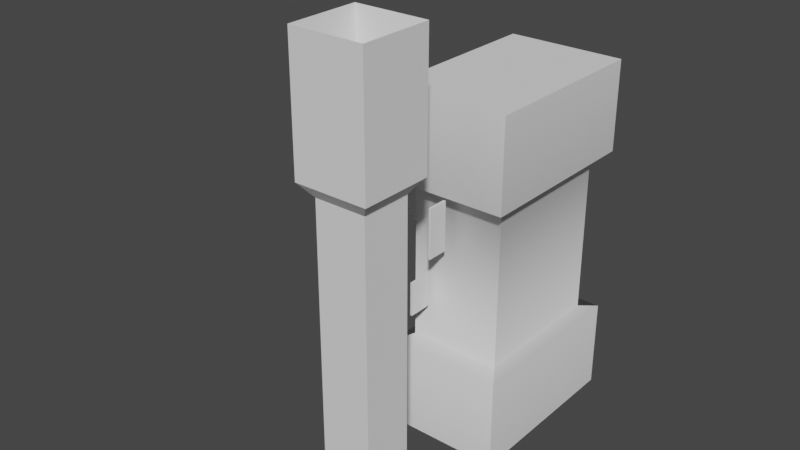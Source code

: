 # Source: Bldg_Skyscraper_01.blend  (saved by Blender 2.82.7; exported with 4.5.12 LTS)
import bpy
from mathutils import Matrix  # noqa: F401  (used for matrix-valued properties, if any)

bpy.ops.wm.read_factory_settings(use_empty=True)
scene = bpy.context.scene
scene.name = 'Scene'

# ---- collections
col_collection = bpy.data.collections.new('Collection'); scene.collection.children.link(col_collection)

# ---- world
world_world = bpy.data.worlds.new('World'); scene.world = world_world
world_world.use_nodes = True; world_world.node_tree.nodes.clear()
_N = world_world.node_tree.nodes; _L = world_world.node_tree.links
n0 = _N.new('ShaderNodeOutputWorld'); n0.name = 'World Output'; n0.location = (300, 300)
n1 = _N.new('ShaderNodeBackground'); n1.name = 'Background'; n1.location = (10, 300)
n1.inputs[0].default_value = (0.05088, 0.05088, 0.05088, 1.0)
_L.new(n1.outputs[0], n0.inputs[0])
n0.is_active_output = True
world_world.color = (0.05088, 0.05088, 0.05088)
world_world.use_sun_shadow = False
world_world.sun_shadow_jitter_overblur = 0.0

# ---- meshes
me_cube_013 = bpy.data.meshes.new('Cube.013')
me_cube_013.from_pydata([(-100.0, -100.0, 100.0), (-100.0, 100.0, 100.0), (-100.0, -100.0, -100.0), (-100.0, 100.0, -100.0), (100.0, -100.0, 100.0), (100.0, 100.0, 100.0), (100.0, -100.0, -100.0), (100.0, 100.0, -100.0), (-100.0, 48.46, 100.0), (-78.93, 45.94, 78.93), (-78.93, -45.94, 78.93), (-100.0, -48.46, 100.0), (-100.0, -48.46, -100.0), (-78.93, -45.94, -78.93), (-78.93, 45.94, -78.93), (-100.0, 48.46, -100.0), (100.0, -48.46, -100.0), (78.93, -45.94, -78.93), (78.93, 45.94, -78.93), (100.0, 48.46, -100.0), (100.0, -48.46, 100.0), (78.93, -45.94, 78.93), (78.93, 45.94, 78.93), (100.0, 48.46, 100.0)], [], [(0, 11, 12, 2), (19, 7, 5, 23), (14, 18, 17, 13), (2, 6, 4, 0), (7, 3, 1, 5), (15, 3, 7, 19), (18, 22, 21, 17), (4, 20, 11, 0), (9, 14, 13, 10), (6, 16, 20, 4), (2, 12, 16, 6), (8, 1, 3, 15), (22, 9, 10, 21), (23, 8, 9, 22), (11, 20, 21, 10), (19, 23, 22, 18), (20, 16, 17, 21), (15, 19, 18, 14), (16, 12, 13, 17), (8, 15, 14, 9), (12, 11, 10, 13), (23, 5, 1, 8)])
me_cube_013.polygons.foreach_set('use_smooth', [True] * 22)
_k = set([(0, 2), (0, 4), (0, 11), (1, 3), (1, 5), (1, 8), (2, 6), (2, 12), (3, 7), (3, 15), (4, 6), (4, 20), (5, 7), (5, 23), (6, 16), (7, 19), (8, 9), (9, 10), (10, 11), (12, 13), (13, 14), (14, 15), (16, 17), (17, 18), (18, 19), (20, 21), (21, 22), (22, 23)])
me_cube_013.attributes.new('sharp_edge', 'BOOLEAN', 'EDGE').data.foreach_set('value', [ (min(e.vertices), max(e.vertices)) in _k for e in me_cube_013.edges])
_uv = me_cube_013.uv_layers.new(name='UVMap')
_uv.uv.foreach_set('vector', [0.375, 0.0, 0.4394, 0.0, 0.4394, 0.25, 0.375, 0.25, 0.5606, 0.5, 0.625, 0.5, 0.625, 0.75, 0.5606, 0.75, 0.5361, 0.25, 0.5361, 0.5, 0.4639, 0.5, 0.4639, 0.25, 0.125, 0.5, 0.375, 0.5, 0.375, 0.75, 0.125, 0.75, 0.625, 0.5, 0.875, 0.5, 0.875, 0.75, 0.625, 0.75, 0.5606, 0.25, 0.625, 0.25, 0.625, 0.5, 0.5606, 0.5, 0.5361, 0.5, 0.5361, 0.75, 0.4639, 0.75, 0.4639, 0.5, 0.375, 0.75, 0.4394, 0.75, 0.4394, 1.0, 0.375, 1.0, 0.5361, 0.0, 0.5361, 0.25, 0.4639, 0.25, 0.4639, 0.0, 0.375, 0.5, 0.4394, 0.5, 0.4394, 0.75, 0.375, 0.75, 0.375, 0.25, 0.4394, 0.25, 0.4394, 0.5, 0.375, 0.5, 0.5606, 0.0, 0.625, 0.0, 0.625, 0.25, 0.5606, 0.25, 0.5361, 0.75, 0.5361, 1.0, 0.4639, 1.0, 0.4639, 0.75, 0.5606, 0.75, 0.5606, 1.0, 0.5361, 1.0, 0.5361, 0.75, 0.4394, 1.0, 0.4394, 0.75, 0.4639, 0.75, 0.4639, 1.0, 0.5606, 0.5, 0.5606, 0.75, 0.5361, 0.75, 0.5361, 0.5, 0.4394, 0.75, 0.4394, 0.5, 0.4639, 0.5, 0.4639, 0.75, 0.5606, 0.25, 0.5606, 0.5, 0.5361, 0.5, 0.5361, 0.25, 0.4394, 0.5, 0.4394, 0.25, 0.4639, 0.25, 0.4639, 0.5, 0.5606, 0.0, 0.5606, 0.25, 0.5361, 0.25, 0.5361, 0.0, 0.4394, 0.25, 0.4394, 0.0, 0.4639, 0.0, 0.4639, 0.25, 0.5606, 0.75, 0.625, 0.75, 0.625, 1.0, 0.5606, 1.0])
me_cube_013.use_remesh_fix_poles = True
me_cube_013.use_remesh_preserve_attributes = False
me_cube_013.use_mirror_vertex_groups = False
me_cube_013.update()
me_cube_013.normals_split_custom_set([tuple(v) for v in zip(*[iter([-1.0, 0.0, 0.0, -0.9048, 0.4259, 1.379e-08, -0.9048, 0.4259, 1.379e-08, -1.0, 0.0, 0.0, 0.9048, -0.4259, -1.379e-08, 1.0, 0.0, 0.0, 1.0, 0.0, 0.0, 0.9048, -0.4259, -1.379e-08, 0.0, -0.784, -0.6208, 0.0, -0.784, -0.6208, 0.0, 0.784, -0.6208, 0.0, 0.784, -0.6208, 0.0, -1.0, 0.0, 0.0, -1.0, 0.0, 0.0, -1.0, 0.0, 0.0, -1.0, 0.0, 0.0, 1.0, 0.0, 0.0, 1.0, 0.0, 0.0, 1.0, 0.0, 0.0, 1.0, 0.0, 0.0, -0.4259, -0.9048, 0.0, 0.0, -1.0, 0.0, 0.0, -1.0, 0.0, -0.4259, -0.9048, 0.6208, -0.784, -2.538e-08, 0.6208, -0.784, -2.538e-08, 0.6208, 0.784, 2.538e-08, 0.6208, 0.784, 2.538e-08, 0.0, 0.0, 1.0, 0.0, 0.4259, 0.9048, 0.0, 0.4259, 0.9048, 0.0, 0.0, 1.0, -0.6208, -0.784, -2.538e-08, -0.6208, -0.784, -2.538e-08, -0.6208, 0.784, 2.538e-08, -0.6208, 0.784, 2.538e-08, 1.0, 0.0, 0.0, 0.9048, 0.4259, 1.379e-08, 0.9048, 0.4259, 1.379e-08, 1.0, 0.0, 0.0, 0.0, 0.0, -1.0, 0.0, 0.4259, -0.9048, 0.0, 0.4259, -0.9048, 0.0, 0.0, -1.0, -0.9048, -0.4259, -1.379e-08, -1.0, 0.0, 0.0, -1.0, 0.0, 0.0, -0.9048, -0.4259, -1.379e-08, 0.0, -0.784, 0.6208, 0.0, -0.784, 0.6208, 0.0, 0.784, 0.6208, 0.0, 0.784, 0.6208, 0.0, -0.4259, 0.9048, 0.0, -0.4259, 0.9048, 0.0, -0.784, 0.6208, 0.0, -0.784, 0.6208, 0.0, 0.4259, 0.9048, 0.0, 0.4259, 0.9048, 0.0, 0.784, 0.6208, 0.0, 0.784, 0.6208, 0.9048, -0.4259, -1.379e-08, 0.9048, -0.4259, -1.379e-08, 0.6208, -0.784, -2.538e-08, 0.6208, -0.784, -2.538e-08, 0.9048, 0.4259, 1.379e-08, 0.9048, 0.4259, 1.379e-08, 0.6208, 0.784, 2.538e-08, 0.6208, 0.784, 2.538e-08, 0.0, -0.4259, -0.9048, 0.0, -0.4259, -0.9048, 0.0, -0.784, -0.6208, 0.0, -0.784, -0.6208, 0.0, 0.4259, -0.9048, 0.0, 0.4259, -0.9048, 0.0, 0.784, -0.6208, 0.0, 0.784, -0.6208, -0.9048, -0.4259, -1.379e-08, -0.9048, -0.4259, -1.379e-08, -0.6208, -0.784, -2.538e-08, -0.6208, -0.784, -2.538e-08, -0.9048, 0.4259, 1.379e-08, -0.9048, 0.4259, 1.379e-08, -0.6208, 0.784, 2.538e-08, -0.6208, 0.784, 2.538e-08, 0.0, -0.4259, 0.9048, 0.0, 0.0, 1.0, 0.0, 0.0, 1.0, 0.0, -0.4259, 0.9048])] * 3)])
me_cube = bpy.data.meshes.new('Cube')
me_cube.from_pydata([(-1.0, -1.0, -1.0), (-1.0, -1.0, 1.0), (-1.0, 1.0, -1.0), (-1.0, 1.0, 1.0), (1.0, -1.0, -1.0), (1.0, -1.0, 1.0), (1.0, 1.0, -1.0), (1.0, 1.0, 1.0)], [], [(0, 1, 3, 2), (2, 3, 7, 6), (6, 7, 5, 4), (4, 5, 1, 0), (2, 6, 4, 0), (7, 3, 1, 5)])
_uv = me_cube.uv_layers.new(name='UVMap')
_uv.uv.foreach_set('vector', [0.375, 0.0, 0.625, 0.0, 0.625, 0.25, 0.375, 0.25, 0.375, 0.25, 0.625, 0.25, 0.625, 0.5, 0.375, 0.5, 0.375, 0.5, 0.625, 0.5, 0.625, 0.75, 0.375, 0.75, 0.375, 0.75, 0.625, 0.75, 0.625, 1.0, 0.375, 1.0, 0.125, 0.5, 0.375, 0.5, 0.375, 0.75, 0.125, 0.75, 0.625, 0.5, 0.875, 0.5, 0.875, 0.75, 0.625, 0.75])
me_cube.use_remesh_fix_poles = True
me_cube.use_remesh_preserve_attributes = False
me_cube.use_mirror_vertex_groups = False
me_cube.update()
me_cube_001 = bpy.data.meshes.new('Cube.001')
me_cube_001.from_pydata([(-1.0, -1.0, -1.0), (-1.0, -1.0, 1.0), (-1.0, 1.0, -1.0), (-1.0, 1.0, 1.0), (1.0, -1.0, -1.0), (1.0, -1.0, 1.0), (1.0, 1.0, -1.0), (1.0, 1.0, 1.0)], [], [(0, 1, 3, 2), (2, 3, 7, 6), (6, 7, 5, 4), (4, 5, 1, 0), (2, 6, 4, 0), (7, 3, 1, 5)])
_uv = me_cube_001.uv_layers.new(name='UVMap')
_uv.uv.foreach_set('vector', [0.375, 0.0, 0.625, 0.0, 0.625, 0.25, 0.375, 0.25, 0.375, 0.25, 0.625, 0.25, 0.625, 0.5, 0.375, 0.5, 0.375, 0.5, 0.625, 0.5, 0.625, 0.75, 0.375, 0.75, 0.375, 0.75, 0.625, 0.75, 0.625, 1.0, 0.375, 1.0, 0.125, 0.5, 0.375, 0.5, 0.375, 0.75, 0.125, 0.75, 0.625, 0.5, 0.875, 0.5, 0.875, 0.75, 0.625, 0.75])
me_cube_001.use_remesh_fix_poles = True
me_cube_001.use_remesh_preserve_attributes = False
me_cube_001.use_mirror_vertex_groups = False
me_cube_001.update()
me_cube_002 = bpy.data.meshes.new('Cube.002')
me_cube_002.from_pydata([(-2.787, -0.2734, -6.554), (-2.787, -0.2734, 6.554), (-2.787, 0.2734, -6.554), (-2.787, 0.2734, 6.554), (2.787, -0.2734, -6.554), (2.787, -0.2734, 6.554), (2.787, 0.2734, -6.554), (2.787, 0.2734, 6.554)], [], [(0, 1, 3, 2), (2, 3, 7, 6), (6, 7, 5, 4), (4, 5, 1, 0), (2, 6, 4, 0), (7, 3, 1, 5)])
_uv = me_cube_002.uv_layers.new(name='UVMap')
_uv.uv.foreach_set('vector', [0.375, 0.0, 0.625, 0.0, 0.625, 0.25, 0.375, 0.25, 0.375, 0.25, 0.625, 0.25, 0.625, 0.5, 0.375, 0.5, 0.375, 0.5, 0.625, 0.5, 0.625, 0.75, 0.375, 0.75, 0.375, 0.75, 0.625, 0.75, 0.625, 1.0, 0.375, 1.0, 0.125, 0.5, 0.375, 0.5, 0.375, 0.75, 0.125, 0.75, 0.625, 0.5, 0.875, 0.5, 0.875, 0.75, 0.625, 0.75])
me_cube_002.use_remesh_fix_poles = True
me_cube_002.use_remesh_preserve_attributes = False
me_cube_002.use_mirror_vertex_groups = False
me_cube_002.update()
me_cube_003 = bpy.data.meshes.new('Cube.003')
me_cube_003.from_pydata([(-2.787, -0.2734, -6.554), (-2.787, -0.2734, 6.554), (-2.787, 0.2734, -6.554), (-2.787, 0.2734, 6.554), (2.787, -0.2734, -6.554), (2.787, -0.2734, 6.554), (2.787, 0.2734, -6.554), (2.787, 0.2734, 6.554)], [], [(0, 1, 3, 2), (2, 3, 7, 6), (6, 7, 5, 4), (4, 5, 1, 0), (2, 6, 4, 0), (7, 3, 1, 5)])
_uv = me_cube_003.uv_layers.new(name='UVMap')
_uv.uv.foreach_set('vector', [0.375, 0.0, 0.625, 0.0, 0.625, 0.25, 0.375, 0.25, 0.375, 0.25, 0.625, 0.25, 0.625, 0.5, 0.375, 0.5, 0.375, 0.5, 0.625, 0.5, 0.625, 0.75, 0.375, 0.75, 0.375, 0.75, 0.625, 0.75, 0.625, 1.0, 0.375, 1.0, 0.125, 0.5, 0.375, 0.5, 0.375, 0.75, 0.125, 0.75, 0.625, 0.5, 0.875, 0.5, 0.875, 0.75, 0.625, 0.75])
me_cube_003.use_remesh_fix_poles = True
me_cube_003.use_remesh_preserve_attributes = False
me_cube_003.use_mirror_vertex_groups = False
me_cube_003.update()
me_cube_005 = bpy.data.meshes.new('Cube.005')
me_cube_005.from_pydata([(-1.0, -1.0, -1.0), (-1.0, -1.0, 1.0), (-1.0, 1.0, -1.0), (-1.0, 1.0, 1.0), (1.0, -1.0, -1.0), (1.0, -1.0, 1.0), (1.0, 1.0, -1.0), (1.0, 1.0, 1.0)], [], [(0, 1, 3, 2), (2, 3, 7, 6), (6, 7, 5, 4), (4, 5, 1, 0), (2, 6, 4, 0), (7, 3, 1, 5)])
_uv = me_cube_005.uv_layers.new(name='UVMap')
_uv.uv.foreach_set('vector', [0.375, 0.0, 0.625, 0.0, 0.625, 0.25, 0.375, 0.25, 0.375, 0.25, 0.625, 0.25, 0.625, 0.5, 0.375, 0.5, 0.375, 0.5, 0.625, 0.5, 0.625, 0.75, 0.375, 0.75, 0.375, 0.75, 0.625, 0.75, 0.625, 1.0, 0.375, 1.0, 0.125, 0.5, 0.375, 0.5, 0.375, 0.75, 0.125, 0.75, 0.625, 0.5, 0.875, 0.5, 0.875, 0.75, 0.625, 0.75])
me_cube_005.use_remesh_fix_poles = True
me_cube_005.use_remesh_preserve_attributes = False
me_cube_005.use_mirror_vertex_groups = False
me_cube_005.update()
me_cube_006 = bpy.data.meshes.new('Cube.006')
me_cube_006.from_pydata([(-1.0, -1.0, -1.0), (-1.0, -1.0, 1.0), (-1.0, 1.0, -1.0), (-1.0, 1.0, 1.0), (1.0, -1.0, -1.0), (1.0, -1.0, 1.0), (1.0, 1.0, -1.0), (1.0, 1.0, 1.0)], [], [(0, 1, 3, 2), (2, 3, 7, 6), (6, 7, 5, 4), (4, 5, 1, 0), (2, 6, 4, 0), (7, 3, 1, 5)])
_uv = me_cube_006.uv_layers.new(name='UVMap')
_uv.uv.foreach_set('vector', [0.375, 0.0, 0.625, 0.0, 0.625, 0.25, 0.375, 0.25, 0.375, 0.25, 0.625, 0.25, 0.625, 0.5, 0.375, 0.5, 0.375, 0.5, 0.625, 0.5, 0.625, 0.75, 0.375, 0.75, 0.375, 0.75, 0.625, 0.75, 0.625, 1.0, 0.375, 1.0, 0.125, 0.5, 0.375, 0.5, 0.375, 0.75, 0.125, 0.75, 0.625, 0.5, 0.875, 0.5, 0.875, 0.75, 0.625, 0.75])
me_cube_006.use_remesh_fix_poles = True
me_cube_006.use_remesh_preserve_attributes = False
me_cube_006.use_mirror_vertex_groups = False
me_cube_006.update()
me_cube_007 = bpy.data.meshes.new('Cube.007')
me_cube_007.from_pydata([(-1.0, -1.0, -1.0), (-1.0, -1.0, 1.0), (-1.0, 1.0, -1.0), (-1.0, 1.0, 1.0), (1.0, -1.0, -1.0), (1.0, -1.0, 1.0), (1.0, 1.0, -1.0), (1.0, 1.0, 1.0)], [], [(0, 1, 3, 2), (2, 3, 7, 6), (6, 7, 5, 4), (4, 5, 1, 0), (2, 6, 4, 0), (7, 3, 1, 5)])
_uv = me_cube_007.uv_layers.new(name='UVMap')
_uv.uv.foreach_set('vector', [0.375, 0.0, 0.625, 0.0, 0.625, 0.25, 0.375, 0.25, 0.375, 0.25, 0.625, 0.25, 0.625, 0.5, 0.375, 0.5, 0.375, 0.5, 0.625, 0.5, 0.625, 0.75, 0.375, 0.75, 0.375, 0.75, 0.625, 0.75, 0.625, 1.0, 0.375, 1.0, 0.125, 0.5, 0.375, 0.5, 0.375, 0.75, 0.125, 0.75, 0.625, 0.5, 0.875, 0.5, 0.875, 0.75, 0.625, 0.75])
me_cube_007.use_remesh_fix_poles = True
me_cube_007.use_remesh_preserve_attributes = False
me_cube_007.use_mirror_vertex_groups = False
me_cube_007.update()
me_cylinder = bpy.data.meshes.new('Cylinder')
me_cylinder.from_pydata([(0.0, 0.5401, -34.81), (0.0, 0.5401, 34.81), (0.1054, 0.5297, -34.81), (0.1054, 0.5297, 34.81), (0.2067, 0.499, -34.81), (0.2067, 0.499, 34.81), (0.3, 0.4491, -34.81), (0.3, 0.4491, 34.81), (0.3819, 0.3819, -34.81), (0.3819, 0.3819, 34.81), (0.4491, 0.3, -34.81), (0.4491, 0.3, 34.81), (0.499, 0.2067, -34.81), (0.499, 0.2067, 34.81), (0.5297, 0.1054, -34.81), (0.5297, 0.1054, 34.81), (0.5401, 4.077e-08, -34.81), (0.5401, 4.077e-08, 34.81), (0.5297, -0.1054, -34.81), (0.5297, -0.1054, 34.81), (0.499, -0.2067, -34.81), (0.499, -0.2067, 34.81), (0.4491, -0.3, -34.81), (0.4491, -0.3, 34.81), (0.3819, -0.3819, -34.81), (0.3819, -0.3819, 34.81), (0.3, -0.4491, -34.81), (0.3, -0.4491, 34.81), (0.2067, -0.499, -34.81), (0.2067, -0.499, 34.81), (0.1054, -0.5297, -34.81), (0.1054, -0.5297, 34.81), (-1.76e-07, -0.5401, -34.81), (-1.76e-07, -0.5401, 34.81), (-0.1054, -0.5297, -34.81), (-0.1054, -0.5297, 34.81), (-0.2067, -0.499, -34.81), (-0.2067, -0.499, 34.81), (-0.3, -0.4491, -34.81), (-0.3, -0.4491, 34.81), (-0.3819, -0.3819, -34.81), (-0.3819, -0.3819, 34.81), (-0.4491, -0.3, -34.81), (-0.4491, -0.3, 34.81), (-0.499, -0.2067, -34.81), (-0.499, -0.2067, 34.81), (-0.5297, -0.1054, -34.81), (-0.5297, -0.1054, 34.81), (-0.5401, 5.215e-07, -34.81), (-0.5401, 5.215e-07, 34.81), (-0.5297, 0.1054, -34.81), (-0.5297, 0.1054, 34.81), (-0.499, 0.2067, -34.81), (-0.499, 0.2067, 34.81), (-0.4491, 0.3, -34.81), (-0.4491, 0.3, 34.81), (-0.3819, 0.3819, -34.81), (-0.3819, 0.3819, 34.81), (-0.3, 0.4491, -34.81), (-0.3, 0.4491, 34.81), (-0.2067, 0.499, -34.81), (-0.2067, 0.499, 34.81), (-0.1054, 0.5297, -34.81), (-0.1054, 0.5297, 34.81), (-26.99, 0.5401, 11.8), (-0.08407, 0.5401, 11.8), (-26.99, 0.5297, 11.69), (-0.08407, 0.5297, 11.69), (-26.99, 0.499, 11.59), (-0.08407, 0.499, 11.59), (-26.99, 0.4491, 11.5), (-0.08407, 0.4491, 11.5), (-26.99, 0.3819, 11.42), (-0.08407, 0.3819, 11.42), (-26.99, 0.3, 11.35), (-0.08407, 0.3, 11.35), (-26.99, 0.2067, 11.3), (-0.08407, 0.2067, 11.3), (-26.99, 0.1054, 11.27), (-0.08407, 0.1054, 11.27), (-26.99, 4.077e-08, 11.26), (-0.08407, 4.077e-08, 11.26), (-26.99, -0.1054, 11.27), (-0.08407, -0.1054, 11.27), (-26.99, -0.2067, 11.3), (-0.08407, -0.2067, 11.3), (-26.99, -0.3, 11.35), (-0.08407, -0.3, 11.35), (-26.99, -0.3819, 11.42), (-0.08407, -0.3819, 11.42), (-26.99, -0.4491, 11.5), (-0.08407, -0.4491, 11.5), (-26.99, -0.499, 11.59), (-0.08407, -0.499, 11.59), (-26.99, -0.5297, 11.69), (-0.08407, -0.5297, 11.69), (-26.99, -0.5401, 11.8), (-0.08407, -0.5401, 11.8), (-26.99, -0.5297, 11.9), (-0.08407, -0.5297, 11.9), (-26.99, -0.499, 12.0), (-0.08407, -0.499, 12.0), (-26.99, -0.4491, 12.1), (-0.08407, -0.4491, 12.1), (-26.99, -0.3819, 12.18), (-0.08407, -0.3819, 12.18), (-26.99, -0.3, 12.25), (-0.08407, -0.3, 12.25), (-26.99, -0.2067, 12.3), (-0.08407, -0.2067, 12.3), (-26.99, -0.1054, 12.33), (-0.08407, -0.1054, 12.33), (-26.99, 5.215e-07, 12.34), (-0.08407, 5.215e-07, 12.34), (-26.99, 0.1054, 12.33), (-0.08407, 0.1054, 12.33), (-26.99, 0.2067, 12.3), (-0.08407, 0.2067, 12.3), (-26.99, 0.3, 12.25), (-0.08407, 0.3, 12.25), (-26.99, 0.3819, 12.18), (-0.08407, 0.3819, 12.18), (-26.99, 0.4491, 12.1), (-0.08407, 0.4491, 12.1), (-26.99, 0.499, 12.0), (-0.08407, 0.499, 12.0), (-26.99, 0.5297, 11.9), (-0.08407, 0.5297, 11.9), (-0.4524, -0.07773, 21.76), (-0.4524, 26.83, 21.76), (-0.442, -0.07773, 21.66), (-0.442, 26.83, 21.66), (-0.4113, -0.07773, 21.56), (-0.4113, 26.83, 21.56), (-0.3614, -0.07773, 21.46), (-0.3614, 26.83, 21.46), (-0.2942, -0.07773, 21.38), (-0.2942, 26.83, 21.38), (-0.2124, -0.07773, 21.32), (-0.2124, 26.83, 21.32), (-0.119, -0.07773, 21.27), (-0.119, 26.83, 21.27), (-0.01769, -0.07773, 21.24), (-0.01769, 26.83, 21.24), (0.08768, -0.07773, 21.22), (0.08768, 26.83, 21.22), (0.193, -0.07773, 21.24), (0.193, 26.83, 21.24), (0.2944, -0.07773, 21.27), (0.2944, 26.83, 21.27), (0.3877, -0.07773, 21.32), (0.3877, 26.83, 21.32), (0.4696, -0.07773, 21.38), (0.4696, 26.83, 21.38), (0.5367, -0.07773, 21.46), (0.5367, 26.83, 21.46), (0.5866, -0.07773, 21.56), (0.5866, 26.83, 21.56), (0.6174, -0.07773, 21.66), (0.6174, 26.83, 21.66), (0.6278, -0.07773, 21.76), (0.6277, 26.83, 21.76), (0.6174, -0.07773, 21.87), (0.6174, 26.83, 21.87), (0.5866, -0.07773, 21.97), (0.5866, 26.83, 21.97), (0.5367, -0.07773, 22.06), (0.5367, 26.83, 22.06), (0.4696, -0.07773, 22.15), (0.4696, 26.83, 22.15), (0.3877, -0.07773, 22.21), (0.3877, 26.83, 22.21), (0.2944, -0.07773, 22.26), (0.2944, 26.83, 22.26), (0.193, -0.07773, 22.29), (0.193, 26.83, 22.29), (0.08768, -0.07773, 22.31), (0.08767, 26.83, 22.31), (-0.01769, -0.07773, 22.29), (-0.01769, 26.83, 22.29), (-0.119, -0.07773, 22.26), (-0.119, 26.83, 22.26), (-0.2124, -0.07773, 22.21), (-0.2124, 26.83, 22.21), (-0.2942, -0.07773, 22.15), (-0.2942, 26.83, 22.15), (-0.3614, -0.07773, 22.06), (-0.3614, 26.83, 22.06), (-0.4113, -0.07773, 21.97), (-0.4113, 26.83, 21.97), (-0.442, -0.07773, 21.87), (-0.442, 26.83, 21.87), (-0.4524, -26.93, 29.2), (-0.4524, -0.02772, 29.2), (-0.442, -26.93, 29.09), (-0.442, -0.02772, 29.09), (-0.4113, -26.93, 28.99), (-0.4113, -0.02772, 28.99), (-0.3614, -26.93, 28.9), (-0.3614, -0.02772, 28.9), (-0.2942, -26.93, 28.82), (-0.2942, -0.02772, 28.82), (-0.2124, -26.93, 28.75), (-0.2124, -0.02772, 28.75), (-0.119, -26.93, 28.7), (-0.119, -0.02772, 28.7), (-0.01769, -26.93, 28.67), (-0.01769, -0.02772, 28.67), (0.08768, -26.93, 28.66), (0.08768, -0.02772, 28.66), (0.193, -26.93, 28.67), (0.193, -0.02772, 28.67), (0.2944, -26.93, 28.7), (0.2944, -0.02772, 28.7), (0.3877, -26.93, 28.75), (0.3877, -0.02772, 28.75), (0.4696, -26.93, 28.82), (0.4696, -0.02772, 28.82), (0.5367, -26.93, 28.9), (0.5367, -0.02772, 28.9), (0.5866, -26.93, 28.99), (0.5866, -0.02772, 28.99), (0.6174, -26.93, 29.09), (0.6174, -0.02772, 29.09), (0.6278, -26.93, 29.2), (0.6277, -0.02772, 29.2), (0.6174, -26.93, 29.3), (0.6174, -0.02772, 29.3), (0.5866, -26.93, 29.41), (0.5866, -0.02772, 29.41), (0.5367, -26.93, 29.5), (0.5367, -0.02772, 29.5), (0.4696, -26.93, 29.58), (0.4696, -0.02772, 29.58), (0.3877, -26.93, 29.65), (0.3877, -0.02772, 29.65), (0.2944, -26.93, 29.7), (0.2944, -0.02772, 29.7), (0.193, -26.93, 29.73), (0.193, -0.02772, 29.73), (0.08768, -26.93, 29.74), (0.08767, -0.02772, 29.74), (-0.01769, -26.93, 29.73), (-0.01769, -0.02772, 29.73), (-0.119, -26.93, 29.7), (-0.119, -0.02772, 29.7), (-0.2124, -26.93, 29.65), (-0.2124, -0.02772, 29.65), (-0.2942, -26.93, 29.58), (-0.2942, -0.02772, 29.58), (-0.3614, -26.93, 29.5), (-0.3614, -0.02772, 29.5), (-0.4113, -26.93, 29.41), (-0.4113, -0.02772, 29.41), (-0.442, -26.93, 29.3), (-0.442, -0.02772, 29.3), (-0.4524, -26.93, 6.336), (-0.4524, -0.02772, 6.336), (-0.442, -26.93, 6.231), (-0.442, -0.02772, 6.231), (-0.4113, -26.93, 6.13), (-0.4113, -0.02772, 6.13), (-0.3614, -26.93, 6.036), (-0.3614, -0.02772, 6.036), (-0.2942, -26.93, 5.954), (-0.2942, -0.02772, 5.954), (-0.2124, -26.93, 5.887), (-0.2124, -0.02772, 5.887), (-0.119, -26.93, 5.837), (-0.119, -0.02772, 5.837), (-0.01769, -26.93, 5.807), (-0.01769, -0.02772, 5.807), (0.08768, -26.93, 5.796), (0.08768, -0.02772, 5.796), (0.193, -26.93, 5.807), (0.193, -0.02772, 5.807), (0.2944, -26.93, 5.837), (0.2944, -0.02772, 5.837), (0.3877, -26.93, 5.887), (0.3877, -0.02772, 5.887), (0.4696, -26.93, 5.954), (0.4696, -0.02772, 5.954), (0.5367, -26.93, 6.036), (0.5367, -0.02772, 6.036), (0.5866, -26.93, 6.13), (0.5866, -0.02772, 6.13), (0.6174, -26.93, 6.231), (0.6174, -0.02772, 6.231), (0.6278, -26.93, 6.336), (0.6277, -0.02772, 6.336), (0.6174, -26.93, 6.442), (0.6174, -0.02772, 6.442), (0.5866, -26.93, 6.543), (0.5866, -0.02772, 6.543), (0.5367, -26.93, 6.636), (0.5367, -0.02772, 6.636), (0.4696, -26.93, 6.718), (0.4696, -0.02772, 6.718), (0.3877, -26.93, 6.785), (0.3877, -0.02772, 6.785), (0.2944, -26.93, 6.835), (0.2944, -0.02772, 6.835), (0.193, -26.93, 6.866), (0.193, -0.02772, 6.866), (0.08768, -26.93, 6.876), (0.08767, -0.02772, 6.876), (-0.01769, -26.93, 6.866), (-0.01769, -0.02772, 6.866), (-0.119, -26.93, 6.835), (-0.119, -0.02772, 6.835), (-0.2124, -26.93, 6.785), (-0.2124, -0.02772, 6.785), (-0.2942, -26.93, 6.718), (-0.2942, -0.02772, 6.718), (-0.3614, -26.93, 6.636), (-0.3614, -0.02772, 6.636), (-0.4113, -26.93, 6.543), (-0.4113, -0.02772, 6.543), (-0.442, -26.93, 6.442), (-0.442, -0.02772, 6.442)], [], [(0, 1, 3, 2), (2, 3, 5, 4), (4, 5, 7, 6), (6, 7, 9, 8), (8, 9, 11, 10), (10, 11, 13, 12), (12, 13, 15, 14), (14, 15, 17, 16), (16, 17, 19, 18), (18, 19, 21, 20), (20, 21, 23, 22), (22, 23, 25, 24), (24, 25, 27, 26), (26, 27, 29, 28), (28, 29, 31, 30), (30, 31, 33, 32), (32, 33, 35, 34), (34, 35, 37, 36), (36, 37, 39, 38), (38, 39, 41, 40), (40, 41, 43, 42), (42, 43, 45, 44), (44, 45, 47, 46), (46, 47, 49, 48), (48, 49, 51, 50), (50, 51, 53, 52), (52, 53, 55, 54), (54, 55, 57, 56), (56, 57, 59, 58), (58, 59, 61, 60), (3, 1, 63, 61, 59, 57, 55, 53, 51, 49, 47, 45, 43, 41, 39, 37, 35, 33, 31, 29, 27, 25, 23, 21, 19, 17, 15, 13, 11, 9, 7, 5), (60, 61, 63, 62), (62, 63, 1, 0), (0, 2, 4, 6, 8, 10, 12, 14, 16, 18, 20, 22, 24, 26, 28, 30, 32, 34, 36, 38, 40, 42, 44, 46, 48, 50, 52, 54, 56, 58, 60, 62), (64, 65, 67, 66), (66, 67, 69, 68), (68, 69, 71, 70), (70, 71, 73, 72), (72, 73, 75, 74), (74, 75, 77, 76), (76, 77, 79, 78), (78, 79, 81, 80), (80, 81, 83, 82), (82, 83, 85, 84), (84, 85, 87, 86), (86, 87, 89, 88), (88, 89, 91, 90), (90, 91, 93, 92), (92, 93, 95, 94), (94, 95, 97, 96), (96, 97, 99, 98), (98, 99, 101, 100), (100, 101, 103, 102), (102, 103, 105, 104), (104, 105, 107, 106), (106, 107, 109, 108), (108, 109, 111, 110), (110, 111, 113, 112), (112, 113, 115, 114), (114, 115, 117, 116), (116, 117, 119, 118), (118, 119, 121, 120), (120, 121, 123, 122), (122, 123, 125, 124), (67, 65, 127, 125, 123, 121, 119, 117, 115, 113, 111, 109, 107, 105, 103, 101, 99, 97, 95, 93, 91, 89, 87, 85, 83, 81, 79, 77, 75, 73, 71, 69), (124, 125, 127, 126), (126, 127, 65, 64), (64, 66, 68, 70, 72, 74, 76, 78, 80, 82, 84, 86, 88, 90, 92, 94, 96, 98, 100, 102, 104, 106, 108, 110, 112, 114, 116, 118, 120, 122, 124, 126), (128, 129, 131, 130), (130, 131, 133, 132), (132, 133, 135, 134), (134, 135, 137, 136), (136, 137, 139, 138), (138, 139, 141, 140), (140, 141, 143, 142), (142, 143, 145, 144), (144, 145, 147, 146), (146, 147, 149, 148), (148, 149, 151, 150), (150, 151, 153, 152), (152, 153, 155, 154), (154, 155, 157, 156), (156, 157, 159, 158), (158, 159, 161, 160), (160, 161, 163, 162), (162, 163, 165, 164), (164, 165, 167, 166), (166, 167, 169, 168), (168, 169, 171, 170), (170, 171, 173, 172), (172, 173, 175, 174), (174, 175, 177, 176), (176, 177, 179, 178), (178, 179, 181, 180), (180, 181, 183, 182), (182, 183, 185, 184), (184, 185, 187, 186), (186, 187, 189, 188), (131, 129, 191, 189, 187, 185, 183, 181, 179, 177, 175, 173, 171, 169, 167, 165, 163, 161, 159, 157, 155, 153, 151, 149, 147, 145, 143, 141, 139, 137, 135, 133), (188, 189, 191, 190), (190, 191, 129, 128), (128, 130, 132, 134, 136, 138, 140, 142, 144, 146, 148, 150, 152, 154, 156, 158, 160, 162, 164, 166, 168, 170, 172, 174, 176, 178, 180, 182, 184, 186, 188, 190), (192, 193, 195, 194), (194, 195, 197, 196), (196, 197, 199, 198), (198, 199, 201, 200), (200, 201, 203, 202), (202, 203, 205, 204), (204, 205, 207, 206), (206, 207, 209, 208), (208, 209, 211, 210), (210, 211, 213, 212), (212, 213, 215, 214), (214, 215, 217, 216), (216, 217, 219, 218), (218, 219, 221, 220), (220, 221, 223, 222), (222, 223, 225, 224), (224, 225, 227, 226), (226, 227, 229, 228), (228, 229, 231, 230), (230, 231, 233, 232), (232, 233, 235, 234), (234, 235, 237, 236), (236, 237, 239, 238), (238, 239, 241, 240), (240, 241, 243, 242), (242, 243, 245, 244), (244, 245, 247, 246), (246, 247, 249, 248), (248, 249, 251, 250), (250, 251, 253, 252), (195, 193, 255, 253, 251, 249, 247, 245, 243, 241, 239, 237, 235, 233, 231, 229, 227, 225, 223, 221, 219, 217, 215, 213, 211, 209, 207, 205, 203, 201, 199, 197), (252, 253, 255, 254), (254, 255, 193, 192), (192, 194, 196, 198, 200, 202, 204, 206, 208, 210, 212, 214, 216, 218, 220, 222, 224, 226, 228, 230, 232, 234, 236, 238, 240, 242, 244, 246, 248, 250, 252, 254), (256, 257, 259, 258), (258, 259, 261, 260), (260, 261, 263, 262), (262, 263, 265, 264), (264, 265, 267, 266), (266, 267, 269, 268), (268, 269, 271, 270), (270, 271, 273, 272), (272, 273, 275, 274), (274, 275, 277, 276), (276, 277, 279, 278), (278, 279, 281, 280), (280, 281, 283, 282), (282, 283, 285, 284), (284, 285, 287, 286), (286, 287, 289, 288), (288, 289, 291, 290), (290, 291, 293, 292), (292, 293, 295, 294), (294, 295, 297, 296), (296, 297, 299, 298), (298, 299, 301, 300), (300, 301, 303, 302), (302, 303, 305, 304), (304, 305, 307, 306), (306, 307, 309, 308), (308, 309, 311, 310), (310, 311, 313, 312), (312, 313, 315, 314), (314, 315, 317, 316), (259, 257, 319, 317, 315, 313, 311, 309, 307, 305, 303, 301, 299, 297, 295, 293, 291, 289, 287, 285, 283, 281, 279, 277, 275, 273, 271, 269, 267, 265, 263, 261), (316, 317, 319, 318), (318, 319, 257, 256), (256, 258, 260, 262, 264, 266, 268, 270, 272, 274, 276, 278, 280, 282, 284, 286, 288, 290, 292, 294, 296, 298, 300, 302, 304, 306, 308, 310, 312, 314, 316, 318)])
_uv = me_cylinder.uv_layers.new(name='UVMap')
_uv.uv.foreach_set('vector', [1.0, 0.5, 1.0, 1.0, 0.9688, 1.0, 0.9688, 0.5, 0.9688, 0.5, 0.9688, 1.0, 0.9375, 1.0, 0.9375, 0.5, 0.9375, 0.5, 0.9375, 1.0, 0.9062, 1.0, 0.9062, 0.5, 0.9062, 0.5, 0.9062, 1.0, 0.875, 1.0, 0.875, 0.5, 0.875, 0.5, 0.875, 1.0, 0.8438, 1.0, 0.8438, 0.5, 0.8438, 0.5, 0.8438, 1.0, 0.8125, 1.0, 0.8125, 0.5, 0.8125, 0.5, 0.8125, 1.0, 0.7812, 1.0, 0.7812, 0.5, 0.7812, 0.5, 0.7812, 1.0, 0.75, 1.0, 0.75, 0.5, 0.75, 0.5, 0.75, 1.0, 0.7188, 1.0, 0.7188, 0.5, 0.7188, 0.5, 0.7188, 1.0, 0.6875, 1.0, 0.6875, 0.5, 0.6875, 0.5, 0.6875, 1.0, 0.6562, 1.0, 0.6562, 0.5, 0.6562, 0.5, 0.6562, 1.0, 0.625, 1.0, 0.625, 0.5, 0.625, 0.5, 0.625, 1.0, 0.5938, 1.0, 0.5938, 0.5, 0.5938, 0.5, 0.5938, 1.0, 0.5625, 1.0, 0.5625, 0.5, 0.5625, 0.5, 0.5625, 1.0, 0.5312, 1.0, 0.5312, 0.5, 0.5312, 0.5, 0.5312, 1.0, 0.5, 1.0, 0.5, 0.5, 0.5, 0.5, 0.5, 1.0, 0.4688, 1.0, 0.4688, 0.5, 0.4688, 0.5, 0.4688, 1.0, 0.4375, 1.0, 0.4375, 0.5, 0.4375, 0.5, 0.4375, 1.0, 0.4062, 1.0, 0.4062, 0.5, 0.4062, 0.5, 0.4062, 1.0, 0.375, 1.0, 0.375, 0.5, 0.375, 0.5, 0.375, 1.0, 0.3438, 1.0, 0.3438, 0.5, 0.3438, 0.5, 0.3438, 1.0, 0.3125, 1.0, 0.3125, 0.5, 0.3125, 0.5, 0.3125, 1.0, 0.2812, 1.0, 0.2812, 0.5, 0.2812, 0.5, 0.2812, 1.0, 0.25, 1.0, 0.25, 0.5, 0.25, 0.5, 0.25, 1.0, 0.2188, 1.0, 0.2188, 0.5, 0.2188, 0.5, 0.2188, 1.0, 0.1875, 1.0, 0.1875, 0.5, 0.1875, 0.5, 0.1875, 1.0, 0.1562, 1.0, 0.1562, 0.5, 0.1562, 0.5, 0.1562, 1.0, 0.125, 1.0, 0.125, 0.5, 0.125, 0.5, 0.125, 1.0, 0.09375, 1.0, 0.09375, 0.5, 0.09375, 0.5, 0.09375, 1.0, 0.0625, 1.0, 0.0625, 0.5, 0.2968, 0.4854, 0.25, 0.49, 0.2032, 0.4854, 0.1582, 0.4717, 0.1167, 0.4496, 0.08029, 0.4197, 0.05045, 0.3833, 0.02827, 0.3418, 0.01461, 0.2968, 0.01, 0.25, 0.01461, 0.2032, 0.02827, 0.1582, 0.05045, 0.1167, 0.08029, 0.08029, 0.1167, 0.05045, 0.1582, 0.02827, 0.2032, 0.01461, 0.25, 0.01, 0.2968, 0.01461, 0.3418, 0.02827, 0.3833, 0.05045, 0.4197, 0.08029, 0.4496, 0.1167, 0.4717, 0.1582, 0.4854, 0.2032, 0.49, 0.25, 0.4854, 0.2968, 0.4717, 0.3418, 0.4496, 0.3833, 0.4197, 0.4197, 0.3833, 0.4496, 0.3418, 0.4717, 0.0625, 0.5, 0.0625, 1.0, 0.03125, 1.0, 0.03125, 0.5, 0.03125, 0.5, 0.03125, 1.0, 0.0, 1.0, 0.0, 0.5, 0.75, 0.49, 0.7968, 0.4854, 0.8418, 0.4717, 0.8833, 0.4496, 0.9197, 0.4197, 0.9496, 0.3833, 0.9717, 0.3418, 0.9854, 0.2968, 0.99, 0.25, 0.9854, 0.2032, 0.9717, 0.1582, 0.9496, 0.1167, 0.9197, 0.08029, 0.8833, 0.05045, 0.8418, 0.02827, 0.7968, 0.01461, 0.75, 0.01, 0.7032, 0.01461, 0.6582, 0.02827, 0.6167, 0.05045, 0.5803, 0.08029, 0.5504, 0.1167, 0.5283, 0.1582, 0.5146, 0.2032, 0.51, 0.25, 0.5146, 0.2968, 0.5283, 0.3418, 0.5504, 0.3833, 0.5803, 0.4197, 0.6167, 0.4496, 0.6582, 0.4717, 0.7032, 0.4854, 1.0, 0.5, 1.0, 1.0, 0.9688, 1.0, 0.9688, 0.5, 0.9688, 0.5, 0.9688, 1.0, 0.9375, 1.0, 0.9375, 0.5, 0.9375, 0.5, 0.9375, 1.0, 0.9062, 1.0, 0.9062, 0.5, 0.9062, 0.5, 0.9062, 1.0, 0.875, 1.0, 0.875, 0.5, 0.875, 0.5, 0.875, 1.0, 0.8438, 1.0, 0.8438, 0.5, 0.8438, 0.5, 0.8438, 1.0, 0.8125, 1.0, 0.8125, 0.5, 0.8125, 0.5, 0.8125, 1.0, 0.7812, 1.0, 0.7812, 0.5, 0.7812, 0.5, 0.7812, 1.0, 0.75, 1.0, 0.75, 0.5, 0.75, 0.5, 0.75, 1.0, 0.7188, 1.0, 0.7188, 0.5, 0.7188, 0.5, 0.7188, 1.0, 0.6875, 1.0, 0.6875, 0.5, 0.6875, 0.5, 0.6875, 1.0, 0.6562, 1.0, 0.6562, 0.5, 0.6562, 0.5, 0.6562, 1.0, 0.625, 1.0, 0.625, 0.5, 0.625, 0.5, 0.625, 1.0, 0.5938, 1.0, 0.5938, 0.5, 0.5938, 0.5, 0.5938, 1.0, 0.5625, 1.0, 0.5625, 0.5, 0.5625, 0.5, 0.5625, 1.0, 0.5312, 1.0, 0.5312, 0.5, 0.5312, 0.5, 0.5312, 1.0, 0.5, 1.0, 0.5, 0.5, 0.5, 0.5, 0.5, 1.0, 0.4688, 1.0, 0.4688, 0.5, 0.4688, 0.5, 0.4688, 1.0, 0.4375, 1.0, 0.4375, 0.5, 0.4375, 0.5, 0.4375, 1.0, 0.4062, 1.0, 0.4062, 0.5, 0.4062, 0.5, 0.4062, 1.0, 0.375, 1.0, 0.375, 0.5, 0.375, 0.5, 0.375, 1.0, 0.3438, 1.0, 0.3438, 0.5, 0.3438, 0.5, 0.3438, 1.0, 0.3125, 1.0, 0.3125, 0.5, 0.3125, 0.5, 0.3125, 1.0, 0.2812, 1.0, 0.2812, 0.5, 0.2812, 0.5, 0.2812, 1.0, 0.25, 1.0, 0.25, 0.5, 0.25, 0.5, 0.25, 1.0, 0.2188, 1.0, 0.2188, 0.5, 0.2188, 0.5, 0.2188, 1.0, 0.1875, 1.0, 0.1875, 0.5, 0.1875, 0.5, 0.1875, 1.0, 0.1562, 1.0, 0.1562, 0.5, 0.1562, 0.5, 0.1562, 1.0, 0.125, 1.0, 0.125, 0.5, 0.125, 0.5, 0.125, 1.0, 0.09375, 1.0, 0.09375, 0.5, 0.09375, 0.5, 0.09375, 1.0, 0.0625, 1.0, 0.0625, 0.5, 0.2968, 0.4854, 0.25, 0.49, 0.2032, 0.4854, 0.1582, 0.4717, 0.1167, 0.4496, 0.08029, 0.4197, 0.05045, 0.3833, 0.02827, 0.3418, 0.01461, 0.2968, 0.01, 0.25, 0.01461, 0.2032, 0.02827, 0.1582, 0.05045, 0.1167, 0.08029, 0.08029, 0.1167, 0.05045, 0.1582, 0.02827, 0.2032, 0.01461, 0.25, 0.01, 0.2968, 0.01461, 0.3418, 0.02827, 0.3833, 0.05045, 0.4197, 0.08029, 0.4496, 0.1167, 0.4717, 0.1582, 0.4854, 0.2032, 0.49, 0.25, 0.4854, 0.2968, 0.4717, 0.3418, 0.4496, 0.3833, 0.4197, 0.4197, 0.3833, 0.4496, 0.3418, 0.4717, 0.0625, 0.5, 0.0625, 1.0, 0.03125, 1.0, 0.03125, 0.5, 0.03125, 0.5, 0.03125, 1.0, 0.0, 1.0, 0.0, 0.5, 0.75, 0.49, 0.7968, 0.4854, 0.8418, 0.4717, 0.8833, 0.4496, 0.9197, 0.4197, 0.9496, 0.3833, 0.9717, 0.3418, 0.9854, 0.2968, 0.99, 0.25, 0.9854, 0.2032, 0.9717, 0.1582, 0.9496, 0.1167, 0.9197, 0.08029, 0.8833, 0.05045, 0.8418, 0.02827, 0.7968, 0.01461, 0.75, 0.01, 0.7032, 0.01461, 0.6582, 0.02827, 0.6167, 0.05045, 0.5803, 0.08029, 0.5504, 0.1167, 0.5283, 0.1582, 0.5146, 0.2032, 0.51, 0.25, 0.5146, 0.2968, 0.5283, 0.3418, 0.5504, 0.3833, 0.5803, 0.4197, 0.6167, 0.4496, 0.6582, 0.4717, 0.7032, 0.4854, 1.0, 0.5, 1.0, 1.0, 0.9688, 1.0, 0.9688, 0.5, 0.9688, 0.5, 0.9688, 1.0, 0.9375, 1.0, 0.9375, 0.5, 0.9375, 0.5, 0.9375, 1.0, 0.9062, 1.0, 0.9062, 0.5, 0.9062, 0.5, 0.9062, 1.0, 0.875, 1.0, 0.875, 0.5, 0.875, 0.5, 0.875, 1.0, 0.8438, 1.0, 0.8438, 0.5, 0.8438, 0.5, 0.8438, 1.0, 0.8125, 1.0, 0.8125, 0.5, 0.8125, 0.5, 0.8125, 1.0, 0.7812, 1.0, 0.7812, 0.5, 0.7812, 0.5, 0.7812, 1.0, 0.75, 1.0, 0.75, 0.5, 0.75, 0.5, 0.75, 1.0, 0.7188, 1.0, 0.7188, 0.5, 0.7188, 0.5, 0.7188, 1.0, 0.6875, 1.0, 0.6875, 0.5, 0.6875, 0.5, 0.6875, 1.0, 0.6562, 1.0, 0.6562, 0.5, 0.6562, 0.5, 0.6562, 1.0, 0.625, 1.0, 0.625, 0.5, 0.625, 0.5, 0.625, 1.0, 0.5938, 1.0, 0.5938, 0.5, 0.5938, 0.5, 0.5938, 1.0, 0.5625, 1.0, 0.5625, 0.5, 0.5625, 0.5, 0.5625, 1.0, 0.5312, 1.0, 0.5312, 0.5, 0.5312, 0.5, 0.5312, 1.0, 0.5, 1.0, 0.5, 0.5, 0.5, 0.5, 0.5, 1.0, 0.4688, 1.0, 0.4688, 0.5, 0.4688, 0.5, 0.4688, 1.0, 0.4375, 1.0, 0.4375, 0.5, 0.4375, 0.5, 0.4375, 1.0, 0.4062, 1.0, 0.4062, 0.5, 0.4062, 0.5, 0.4062, 1.0, 0.375, 1.0, 0.375, 0.5, 0.375, 0.5, 0.375, 1.0, 0.3438, 1.0, 0.3438, 0.5, 0.3438, 0.5, 0.3438, 1.0, 0.3125, 1.0, 0.3125, 0.5, 0.3125, 0.5, 0.3125, 1.0, 0.2812, 1.0, 0.2812, 0.5, 0.2812, 0.5, 0.2812, 1.0, 0.25, 1.0, 0.25, 0.5, 0.25, 0.5, 0.25, 1.0, 0.2188, 1.0, 0.2188, 0.5, 0.2188, 0.5, 0.2188, 1.0, 0.1875, 1.0, 0.1875, 0.5, 0.1875, 0.5, 0.1875, 1.0, 0.1562, 1.0, 0.1562, 0.5, 0.1562, 0.5, 0.1562, 1.0, 0.125, 1.0, 0.125, 0.5, 0.125, 0.5, 0.125, 1.0, 0.09375, 1.0, 0.09375, 0.5, 0.09375, 0.5, 0.09375, 1.0, 0.0625, 1.0, 0.0625, 0.5, 0.2968, 0.4854, 0.25, 0.49, 0.2032, 0.4854, 0.1582, 0.4717, 0.1167, 0.4496, 0.08029, 0.4197, 0.05045, 0.3833, 0.02827, 0.3418, 0.01461, 0.2968, 0.01, 0.25, 0.01461, 0.2032, 0.02827, 0.1582, 0.05045, 0.1167, 0.08029, 0.08029, 0.1167, 0.05045, 0.1582, 0.02827, 0.2032, 0.01461, 0.25, 0.01, 0.2968, 0.01461, 0.3418, 0.02827, 0.3833, 0.05045, 0.4197, 0.08029, 0.4496, 0.1167, 0.4717, 0.1582, 0.4854, 0.2032, 0.49, 0.25, 0.4854, 0.2968, 0.4717, 0.3418, 0.4496, 0.3833, 0.4197, 0.4197, 0.3833, 0.4496, 0.3418, 0.4717, 0.0625, 0.5, 0.0625, 1.0, 0.03125, 1.0, 0.03125, 0.5, 0.03125, 0.5, 0.03125, 1.0, 0.0, 1.0, 0.0, 0.5, 0.75, 0.49, 0.7968, 0.4854, 0.8418, 0.4717, 0.8833, 0.4496, 0.9197, 0.4197, 0.9496, 0.3833, 0.9717, 0.3418, 0.9854, 0.2968, 0.99, 0.25, 0.9854, 0.2032, 0.9717, 0.1582, 0.9496, 0.1167, 0.9197, 0.08029, 0.8833, 0.05045, 0.8418, 0.02827, 0.7968, 0.01461, 0.75, 0.01, 0.7032, 0.01461, 0.6582, 0.02827, 0.6167, 0.05045, 0.5803, 0.08029, 0.5504, 0.1167, 0.5283, 0.1582, 0.5146, 0.2032, 0.51, 0.25, 0.5146, 0.2968, 0.5283, 0.3418, 0.5504, 0.3833, 0.5803, 0.4197, 0.6167, 0.4496, 0.6582, 0.4717, 0.7032, 0.4854, 1.0, 0.5, 1.0, 1.0, 0.9688, 1.0, 0.9688, 0.5, 0.9688, 0.5, 0.9688, 1.0, 0.9375, 1.0, 0.9375, 0.5, 0.9375, 0.5, 0.9375, 1.0, 0.9062, 1.0, 0.9062, 0.5, 0.9062, 0.5, 0.9062, 1.0, 0.875, 1.0, 0.875, 0.5, 0.875, 0.5, 0.875, 1.0, 0.8438, 1.0, 0.8438, 0.5, 0.8438, 0.5, 0.8438, 1.0, 0.8125, 1.0, 0.8125, 0.5, 0.8125, 0.5, 0.8125, 1.0, 0.7812, 1.0, 0.7812, 0.5, 0.7812, 0.5, 0.7812, 1.0, 0.75, 1.0, 0.75, 0.5, 0.75, 0.5, 0.75, 1.0, 0.7188, 1.0, 0.7188, 0.5, 0.7188, 0.5, 0.7188, 1.0, 0.6875, 1.0, 0.6875, 0.5, 0.6875, 0.5, 0.6875, 1.0, 0.6562, 1.0, 0.6562, 0.5, 0.6562, 0.5, 0.6562, 1.0, 0.625, 1.0, 0.625, 0.5, 0.625, 0.5, 0.625, 1.0, 0.5938, 1.0, 0.5938, 0.5, 0.5938, 0.5, 0.5938, 1.0, 0.5625, 1.0, 0.5625, 0.5, 0.5625, 0.5, 0.5625, 1.0, 0.5312, 1.0, 0.5312, 0.5, 0.5312, 0.5, 0.5312, 1.0, 0.5, 1.0, 0.5, 0.5, 0.5, 0.5, 0.5, 1.0, 0.4688, 1.0, 0.4688, 0.5, 0.4688, 0.5, 0.4688, 1.0, 0.4375, 1.0, 0.4375, 0.5, 0.4375, 0.5, 0.4375, 1.0, 0.4062, 1.0, 0.4062, 0.5, 0.4062, 0.5, 0.4062, 1.0, 0.375, 1.0, 0.375, 0.5, 0.375, 0.5, 0.375, 1.0, 0.3438, 1.0, 0.3438, 0.5, 0.3438, 0.5, 0.3438, 1.0, 0.3125, 1.0, 0.3125, 0.5, 0.3125, 0.5, 0.3125, 1.0, 0.2812, 1.0, 0.2812, 0.5, 0.2812, 0.5, 0.2812, 1.0, 0.25, 1.0, 0.25, 0.5, 0.25, 0.5, 0.25, 1.0, 0.2188, 1.0, 0.2188, 0.5, 0.2188, 0.5, 0.2188, 1.0, 0.1875, 1.0, 0.1875, 0.5, 0.1875, 0.5, 0.1875, 1.0, 0.1562, 1.0, 0.1562, 0.5, 0.1562, 0.5, 0.1562, 1.0, 0.125, 1.0, 0.125, 0.5, 0.125, 0.5, 0.125, 1.0, 0.09375, 1.0, 0.09375, 0.5, 0.09375, 0.5, 0.09375, 1.0, 0.0625, 1.0, 0.0625, 0.5, 0.2968, 0.4854, 0.25, 0.49, 0.2032, 0.4854, 0.1582, 0.4717, 0.1167, 0.4496, 0.08029, 0.4197, 0.05045, 0.3833, 0.02827, 0.3418, 0.01461, 0.2968, 0.01, 0.25, 0.01461, 0.2032, 0.02827, 0.1582, 0.05045, 0.1167, 0.08029, 0.08029, 0.1167, 0.05045, 0.1582, 0.02827, 0.2032, 0.01461, 0.25, 0.01, 0.2968, 0.01461, 0.3418, 0.02827, 0.3833, 0.05045, 0.4197, 0.08029, 0.4496, 0.1167, 0.4717, 0.1582, 0.4854, 0.2032, 0.49, 0.25, 0.4854, 0.2968, 0.4717, 0.3418, 0.4496, 0.3833, 0.4197, 0.4197, 0.3833, 0.4496, 0.3418, 0.4717, 0.0625, 0.5, 0.0625, 1.0, 0.03125, 1.0, 0.03125, 0.5, 0.03125, 0.5, 0.03125, 1.0, 0.0, 1.0, 0.0, 0.5, 0.75, 0.49, 0.7968, 0.4854, 0.8418, 0.4717, 0.8833, 0.4496, 0.9197, 0.4197, 0.9496, 0.3833, 0.9717, 0.3418, 0.9854, 0.2968, 0.99, 0.25, 0.9854, 0.2032, 0.9717, 0.1582, 0.9496, 0.1167, 0.9197, 0.08029, 0.8833, 0.05045, 0.8418, 0.02827, 0.7968, 0.01461, 0.75, 0.01, 0.7032, 0.01461, 0.6582, 0.02827, 0.6167, 0.05045, 0.5803, 0.08029, 0.5504, 0.1167, 0.5283, 0.1582, 0.5146, 0.2032, 0.51, 0.25, 0.5146, 0.2968, 0.5283, 0.3418, 0.5504, 0.3833, 0.5803, 0.4197, 0.6167, 0.4496, 0.6582, 0.4717, 0.7032, 0.4854, 1.0, 0.5, 1.0, 1.0, 0.9688, 1.0, 0.9688, 0.5, 0.9688, 0.5, 0.9688, 1.0, 0.9375, 1.0, 0.9375, 0.5, 0.9375, 0.5, 0.9375, 1.0, 0.9062, 1.0, 0.9062, 0.5, 0.9062, 0.5, 0.9062, 1.0, 0.875, 1.0, 0.875, 0.5, 0.875, 0.5, 0.875, 1.0, 0.8438, 1.0, 0.8438, 0.5, 0.8438, 0.5, 0.8438, 1.0, 0.8125, 1.0, 0.8125, 0.5, 0.8125, 0.5, 0.8125, 1.0, 0.7812, 1.0, 0.7812, 0.5, 0.7812, 0.5, 0.7812, 1.0, 0.75, 1.0, 0.75, 0.5, 0.75, 0.5, 0.75, 1.0, 0.7188, 1.0, 0.7188, 0.5, 0.7188, 0.5, 0.7188, 1.0, 0.6875, 1.0, 0.6875, 0.5, 0.6875, 0.5, 0.6875, 1.0, 0.6562, 1.0, 0.6562, 0.5, 0.6562, 0.5, 0.6562, 1.0, 0.625, 1.0, 0.625, 0.5, 0.625, 0.5, 0.625, 1.0, 0.5938, 1.0, 0.5938, 0.5, 0.5938, 0.5, 0.5938, 1.0, 0.5625, 1.0, 0.5625, 0.5, 0.5625, 0.5, 0.5625, 1.0, 0.5312, 1.0, 0.5312, 0.5, 0.5312, 0.5, 0.5312, 1.0, 0.5, 1.0, 0.5, 0.5, 0.5, 0.5, 0.5, 1.0, 0.4688, 1.0, 0.4688, 0.5, 0.4688, 0.5, 0.4688, 1.0, 0.4375, 1.0, 0.4375, 0.5, 0.4375, 0.5, 0.4375, 1.0, 0.4062, 1.0, 0.4062, 0.5, 0.4062, 0.5, 0.4062, 1.0, 0.375, 1.0, 0.375, 0.5, 0.375, 0.5, 0.375, 1.0, 0.3438, 1.0, 0.3438, 0.5, 0.3438, 0.5, 0.3438, 1.0, 0.3125, 1.0, 0.3125, 0.5, 0.3125, 0.5, 0.3125, 1.0, 0.2812, 1.0, 0.2812, 0.5, 0.2812, 0.5, 0.2812, 1.0, 0.25, 1.0, 0.25, 0.5, 0.25, 0.5, 0.25, 1.0, 0.2188, 1.0, 0.2188, 0.5, 0.2188, 0.5, 0.2188, 1.0, 0.1875, 1.0, 0.1875, 0.5, 0.1875, 0.5, 0.1875, 1.0, 0.1562, 1.0, 0.1562, 0.5, 0.1562, 0.5, 0.1562, 1.0, 0.125, 1.0, 0.125, 0.5, 0.125, 0.5, 0.125, 1.0, 0.09375, 1.0, 0.09375, 0.5, 0.09375, 0.5, 0.09375, 1.0, 0.0625, 1.0, 0.0625, 0.5, 0.2968, 0.4854, 0.25, 0.49, 0.2032, 0.4854, 0.1582, 0.4717, 0.1167, 0.4496, 0.08029, 0.4197, 0.05045, 0.3833, 0.02827, 0.3418, 0.01461, 0.2968, 0.01, 0.25, 0.01461, 0.2032, 0.02827, 0.1582, 0.05045, 0.1167, 0.08029, 0.08029, 0.1167, 0.05045, 0.1582, 0.02827, 0.2032, 0.01461, 0.25, 0.01, 0.2968, 0.01461, 0.3418, 0.02827, 0.3833, 0.05045, 0.4197, 0.08029, 0.4496, 0.1167, 0.4717, 0.1582, 0.4854, 0.2032, 0.49, 0.25, 0.4854, 0.2968, 0.4717, 0.3418, 0.4496, 0.3833, 0.4197, 0.4197, 0.3833, 0.4496, 0.3418, 0.4717, 0.0625, 0.5, 0.0625, 1.0, 0.03125, 1.0, 0.03125, 0.5, 0.03125, 0.5, 0.03125, 1.0, 0.0, 1.0, 0.0, 0.5, 0.75, 0.49, 0.7968, 0.4854, 0.8418, 0.4717, 0.8833, 0.4496, 0.9197, 0.4197, 0.9496, 0.3833, 0.9717, 0.3418, 0.9854, 0.2968, 0.99, 0.25, 0.9854, 0.2032, 0.9717, 0.1582, 0.9496, 0.1167, 0.9197, 0.08029, 0.8833, 0.05045, 0.8418, 0.02827, 0.7968, 0.01461, 0.75, 0.01, 0.7032, 0.01461, 0.6582, 0.02827, 0.6167, 0.05045, 0.5803, 0.08029, 0.5504, 0.1167, 0.5283, 0.1582, 0.5146, 0.2032, 0.51, 0.25, 0.5146, 0.2968, 0.5283, 0.3418, 0.5504, 0.3833, 0.5803, 0.4197, 0.6167, 0.4496, 0.6582, 0.4717, 0.7032, 0.4854])
me_cylinder.use_remesh_fix_poles = True
me_cylinder.use_remesh_preserve_attributes = False
me_cylinder.use_mirror_vertex_groups = False
me_cylinder.update()
me_cube_008 = bpy.data.meshes.new('Cube.008')
me_cube_008.from_pydata([(-1.0, -1.0, -1.0), (-1.0, -1.0, 1.0), (-1.0, 1.0, -1.0), (-1.0, 1.0, 1.0), (1.0, -1.0, -1.0), (1.0, -1.0, 1.0), (1.0, 1.0, -1.0), (1.0, 1.0, 1.0), (-1.0, -1.0, -0.5888), (-1.0, 1.0, -0.5888), (1.0, 1.0, -0.5888), (1.0, -1.0, -0.5888), (-1.423, 1.423, -1.238), (-1.423, -1.423, -1.238), (-1.423, 1.423, -0.6528), (1.423, 1.423, -1.238), (1.423, 1.423, -0.6528), (1.423, -1.423, -1.238), (1.423, -1.423, -0.6528), (-1.423, -1.423, -0.6528)], [], [(8, 1, 3, 9), (9, 3, 7, 10), (10, 7, 5, 11), (11, 5, 1, 8), (2, 6, 4, 0), (7, 3, 1, 5), (10, 11, 18, 16), (8, 9, 14, 19), (0, 4, 17, 13), (11, 8, 19, 18), (17, 18, 19, 13), (15, 16, 18, 17), (12, 14, 16, 15), (13, 19, 14, 12), (6, 2, 12, 15), (2, 0, 13, 12), (9, 10, 16, 14), (4, 6, 15, 17)])
_uv = me_cube_008.uv_layers.new(name='UVMap')
_uv.uv.foreach_set('vector', [0.4264, 0.0, 0.625, 0.0, 0.625, 0.25, 0.4264, 0.25, 0.4264, 0.25, 0.625, 0.25, 0.625, 0.5, 0.4264, 0.5, 0.4264, 0.5, 0.625, 0.5, 0.625, 0.75, 0.4264, 0.75, 0.4264, 0.75, 0.625, 0.75, 0.625, 1.0, 0.4264, 1.0, 0.125, 0.5, 0.375, 0.5, 0.375, 0.75, 0.125, 0.75, 0.625, 0.5, 0.875, 0.5, 0.875, 0.75, 0.625, 0.75, 0.4264, 0.5, 0.4264, 0.75, 0.4264, 0.75, 0.4264, 0.5, 0.4264, 0.0, 0.4264, 0.25, 0.4264, 0.25, 0.4264, 0.0, 0.125, 0.75, 0.375, 0.75, 0.375, 0.75, 0.125, 0.75, 0.4264, 0.75, 0.4264, 1.0, 0.4264, 1.0, 0.4264, 0.75, 0.375, 0.75, 0.4264, 0.75, 0.4264, 1.0, 0.375, 1.0, 0.375, 0.5, 0.4264, 0.5, 0.4264, 0.75, 0.375, 0.75, 0.375, 0.25, 0.4264, 0.25, 0.4264, 0.5, 0.375, 0.5, 0.375, 0.0, 0.4264, 0.0, 0.4264, 0.25, 0.375, 0.25, 0.375, 0.5, 0.125, 0.5, 0.125, 0.5, 0.375, 0.5, 0.125, 0.5, 0.125, 0.75, 0.125, 0.75, 0.125, 0.5, 0.4264, 0.25, 0.4264, 0.5, 0.4264, 0.5, 0.4264, 0.25, 0.375, 0.75, 0.375, 0.5, 0.375, 0.5, 0.375, 0.75])
me_cube_008.use_remesh_fix_poles = True
me_cube_008.use_remesh_preserve_attributes = False
me_cube_008.use_mirror_vertex_groups = False
me_cube_008.update()

# ---- objects
ob_cube_012 = bpy.data.objects.new('Cube.012', me_cube_013)
ob_cube = bpy.data.objects.new('Cube', me_cube)
ob_cube_001 = bpy.data.objects.new('Cube.001', me_cube_001)
ob_cube_002 = bpy.data.objects.new('Cube.002', me_cube_002)
ob_cube_003 = bpy.data.objects.new('Cube.003', me_cube_003)
ob_cube_004 = bpy.data.objects.new('Cube.004', me_cube_005)
ob_cube_005 = bpy.data.objects.new('Cube.005', me_cube_006)
ob_cube_006 = bpy.data.objects.new('Cube.006', me_cube_007)
ob_cylinder = bpy.data.objects.new('Cylinder', me_cylinder)
ob_cube_007 = bpy.data.objects.new('Cube.007', me_cube_008)

# ---- transforms, parenting, visibility, modifiers, constraints
ob_cube_012.location = (0.0, 0.0, 0.0)
ob_cube_012.rotation_euler = (1.571, -0.0, 0.0)
ob_cube_012.scale = (0.2054, 0.6089, 0.3154)
ob_cube_012.color = (0.8, 0.8, 0.8, 1.0)
ob_cube_012.lineart.crease_threshold = 0.0
ob_cube.location = (-26.5, 0.9796, 6.17)
ob_cube.scale = (4.123, 0.3725, 8.66)
ob_cube.lineart.crease_threshold = 0.0
ob_cube_001.location = (-21.15, -14.03, -23.7)
ob_cube_001.scale = (3.797, 0.3725, 4.991)
ob_cube_001.lineart.crease_threshold = 0.0
ob_cube_002.location = (-24.73, 4.503, 38.52)
ob_cube_002.lineart.crease_threshold = 0.0
ob_cube_003.location = (-20.86, -19.13, 17.42)
ob_cube_003.lineart.crease_threshold = 0.0
ob_cube_004.location = (-9.675, -31.06, -7.779)
ob_cube_004.rotation_euler = (0.0, -0.0, 1.571)
ob_cube_004.scale = (4.123, 0.3725, 5.979)
ob_cube_004.lineart.crease_threshold = 0.0
ob_cube_005.location = (-1.564, -32.97, 18.76)
ob_cube_005.rotation_euler = (0.0, -0.0, 1.571)
ob_cube_005.scale = (3.637, 0.3725, 8.66)
ob_cube_005.lineart.crease_threshold = 0.0
ob_cube_006.location = (-7.03, 31.54, 6.17)
ob_cube_006.rotation_euler = (0.0, -0.0, 1.571)
ob_cube_006.scale = (4.123, 0.3725, 8.66)
ob_cube_006.lineart.crease_threshold = 0.0
ob_cylinder.location = (-42.95, 0.0, -22.92)
ob_cylinder.lineart.crease_threshold = 0.0
ob_cube_007.location = (0.0, -68.5, 0.0)
ob_cube_007.scale = (-8.818, -8.818, -74.39)
ob_cube_007.lineart.crease_threshold = 0.0

# ---- collection membership
col_collection.objects.link(ob_cube_012)
col_collection.objects.link(ob_cube)
col_collection.objects.link(ob_cube_001)
col_collection.objects.link(ob_cube_002)
col_collection.objects.link(ob_cube_003)
col_collection.objects.link(ob_cube_004)
col_collection.objects.link(ob_cube_005)
col_collection.objects.link(ob_cube_006)
col_collection.objects.link(ob_cylinder)
col_collection.objects.link(ob_cube_007)

# ---- scene / render settings (as saved in the file)
scene.frame_start = 1; scene.frame_end = 250; scene.frame_set(1)
scene.render.engine = 'BLENDER_EEVEE_NEXT'
scene.cycles.use_denoising = False
scene.cycles.samples = 128
scene.cycles.sampling_pattern = 'TABULATED_SOBOL'
scene.cycles.use_adaptive_sampling = False
scene.cycles.use_light_tree = False
scene.view_settings.view_transform = 'Filmic'
bpy.context.view_layer.update()

# ---- added for rendering (the .blend has no active camera and no usable light): camera, sun
cam_auto = bpy.data.cameras.new('AutoCamera')
cam_auto.lens = 50.0
cam_auto.sensor_width = 36.0
cam_auto.clip_end = 3613.21
ob_auto_camera = bpy.data.objects.new('AutoCamera', cam_auto)
scene.collection.objects.link(ob_auto_camera)
ob_auto_camera.location = (181.182, -269.753, 173.55)
ob_auto_camera.rotation_euler = (1.09748, -7.21219e-08, 0.694738)
scene.camera = ob_auto_camera
light_auto_sun = bpy.data.lights.new('AutoSun', 'SUN')
light_auto_sun.energy = 3.0
light_auto_sun.angle = 0.0523599
ob_auto_sun = bpy.data.objects.new('AutoSun', light_auto_sun)
scene.collection.objects.link(ob_auto_sun)
ob_auto_sun.rotation_euler = (0.872665, 0.174533, 0.523599)
bpy.context.view_layer.update()
